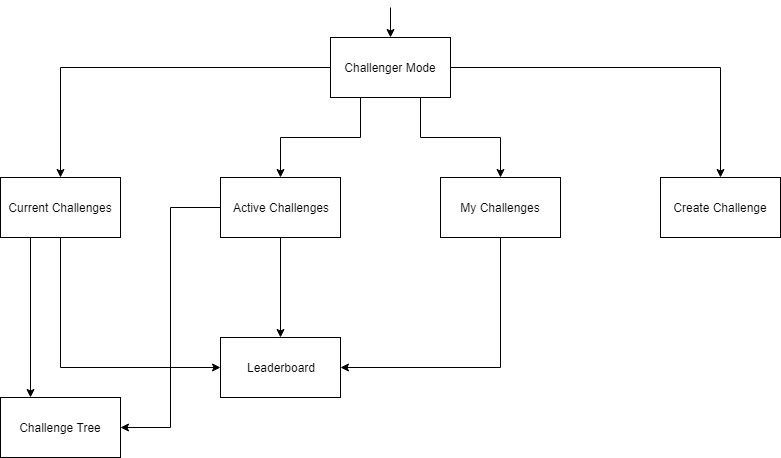

The diagram above was exported from draw.io. Its source (the exported page's mxGraphModel, read from the mxfile embedded in the PNG):
<mxGraphModel dx="868" dy="522" grid="1" gridSize="10" guides="1" tooltips="1" connect="1" arrows="1" fold="1" page="1" pageScale="1" pageWidth="700" pageHeight="800" math="0" shadow="0">
  <root>
    <mxCell id="0" />
    <mxCell id="1" parent="0" />
    <mxCell id="fXvY7cQ6-Jlrkqf7N-M_-6" style="edgeStyle=orthogonalEdgeStyle;rounded=0;orthogonalLoop=1;jettySize=auto;html=1;exitX=0;exitY=0.5;exitDx=0;exitDy=0;" parent="1" source="fXvY7cQ6-Jlrkqf7N-M_-1" target="fXvY7cQ6-Jlrkqf7N-M_-2" edge="1">
      <mxGeometry relative="1" as="geometry" />
    </mxCell>
    <mxCell id="fXvY7cQ6-Jlrkqf7N-M_-12" style="edgeStyle=orthogonalEdgeStyle;rounded=0;orthogonalLoop=1;jettySize=auto;html=1;exitX=0.25;exitY=1;exitDx=0;exitDy=0;" parent="1" source="fXvY7cQ6-Jlrkqf7N-M_-1" target="fXvY7cQ6-Jlrkqf7N-M_-3" edge="1">
      <mxGeometry relative="1" as="geometry" />
    </mxCell>
    <mxCell id="fXvY7cQ6-Jlrkqf7N-M_-13" style="edgeStyle=orthogonalEdgeStyle;rounded=0;orthogonalLoop=1;jettySize=auto;html=1;exitX=0.75;exitY=1;exitDx=0;exitDy=0;" parent="1" source="fXvY7cQ6-Jlrkqf7N-M_-1" target="fXvY7cQ6-Jlrkqf7N-M_-4" edge="1">
      <mxGeometry relative="1" as="geometry" />
    </mxCell>
    <mxCell id="fXvY7cQ6-Jlrkqf7N-M_-14" style="edgeStyle=orthogonalEdgeStyle;rounded=0;orthogonalLoop=1;jettySize=auto;html=1;exitX=1;exitY=0.5;exitDx=0;exitDy=0;" parent="1" source="fXvY7cQ6-Jlrkqf7N-M_-1" target="fXvY7cQ6-Jlrkqf7N-M_-10" edge="1">
      <mxGeometry relative="1" as="geometry" />
    </mxCell>
    <mxCell id="fXvY7cQ6-Jlrkqf7N-M_-16" value="" style="edgeStyle=orthogonalEdgeStyle;rounded=0;orthogonalLoop=1;jettySize=auto;html=1;" parent="1" target="fXvY7cQ6-Jlrkqf7N-M_-1" edge="1">
      <mxGeometry relative="1" as="geometry">
        <mxPoint x="460" y="10" as="sourcePoint" />
      </mxGeometry>
    </mxCell>
    <mxCell id="fXvY7cQ6-Jlrkqf7N-M_-1" value="Challenger Mode" style="rounded=0;whiteSpace=wrap;html=1;" parent="1" vertex="1">
      <mxGeometry x="400" y="40" width="120" height="60" as="geometry" />
    </mxCell>
    <mxCell id="fXvY7cQ6-Jlrkqf7N-M_-24" style="edgeStyle=orthogonalEdgeStyle;rounded=0;orthogonalLoop=1;jettySize=auto;html=1;exitX=0.5;exitY=1;exitDx=0;exitDy=0;entryX=0;entryY=0.5;entryDx=0;entryDy=0;" parent="1" source="fXvY7cQ6-Jlrkqf7N-M_-2" target="fXvY7cQ6-Jlrkqf7N-M_-17" edge="1">
      <mxGeometry relative="1" as="geometry" />
    </mxCell>
    <mxCell id="fXvY7cQ6-Jlrkqf7N-M_-26" style="edgeStyle=orthogonalEdgeStyle;rounded=0;orthogonalLoop=1;jettySize=auto;html=1;exitX=0.25;exitY=1;exitDx=0;exitDy=0;entryX=0.25;entryY=0;entryDx=0;entryDy=0;" parent="1" source="fXvY7cQ6-Jlrkqf7N-M_-2" target="fXvY7cQ6-Jlrkqf7N-M_-25" edge="1">
      <mxGeometry relative="1" as="geometry" />
    </mxCell>
    <mxCell id="fXvY7cQ6-Jlrkqf7N-M_-2" value="Current Challenges" style="rounded=0;whiteSpace=wrap;html=1;" parent="1" vertex="1">
      <mxGeometry x="70" y="180" width="120" height="60" as="geometry" />
    </mxCell>
    <mxCell id="fXvY7cQ6-Jlrkqf7N-M_-19" style="edgeStyle=orthogonalEdgeStyle;rounded=0;orthogonalLoop=1;jettySize=auto;html=1;" parent="1" source="fXvY7cQ6-Jlrkqf7N-M_-3" target="fXvY7cQ6-Jlrkqf7N-M_-17" edge="1">
      <mxGeometry relative="1" as="geometry" />
    </mxCell>
    <mxCell id="fXvY7cQ6-Jlrkqf7N-M_-29" style="edgeStyle=orthogonalEdgeStyle;rounded=0;orthogonalLoop=1;jettySize=auto;html=1;exitX=0;exitY=0.5;exitDx=0;exitDy=0;entryX=1;entryY=0.5;entryDx=0;entryDy=0;" parent="1" source="fXvY7cQ6-Jlrkqf7N-M_-3" target="fXvY7cQ6-Jlrkqf7N-M_-25" edge="1">
      <mxGeometry relative="1" as="geometry" />
    </mxCell>
    <mxCell id="fXvY7cQ6-Jlrkqf7N-M_-3" value="Active Challenges" style="rounded=0;whiteSpace=wrap;html=1;" parent="1" vertex="1">
      <mxGeometry x="290" y="180" width="120" height="60" as="geometry" />
    </mxCell>
    <mxCell id="fXvY7cQ6-Jlrkqf7N-M_-18" style="edgeStyle=orthogonalEdgeStyle;rounded=0;orthogonalLoop=1;jettySize=auto;html=1;exitX=0.5;exitY=1;exitDx=0;exitDy=0;entryX=1;entryY=0.5;entryDx=0;entryDy=0;" parent="1" source="fXvY7cQ6-Jlrkqf7N-M_-4" target="fXvY7cQ6-Jlrkqf7N-M_-17" edge="1">
      <mxGeometry relative="1" as="geometry" />
    </mxCell>
    <mxCell id="fXvY7cQ6-Jlrkqf7N-M_-4" value="My Challenges" style="rounded=0;whiteSpace=wrap;html=1;" parent="1" vertex="1">
      <mxGeometry x="510" y="180" width="120" height="60" as="geometry" />
    </mxCell>
    <mxCell id="fXvY7cQ6-Jlrkqf7N-M_-10" value="Create Challenge" style="rounded=0;whiteSpace=wrap;html=1;" parent="1" vertex="1">
      <mxGeometry x="730" y="180" width="120" height="60" as="geometry" />
    </mxCell>
    <mxCell id="fXvY7cQ6-Jlrkqf7N-M_-17" value="Leaderboard" style="rounded=0;whiteSpace=wrap;html=1;" parent="1" vertex="1">
      <mxGeometry x="290" y="340" width="120" height="60" as="geometry" />
    </mxCell>
    <mxCell id="fXvY7cQ6-Jlrkqf7N-M_-25" value="Challenge Tree" style="rounded=0;whiteSpace=wrap;html=1;" parent="1" vertex="1">
      <mxGeometry x="70" y="400" width="120" height="60" as="geometry" />
    </mxCell>
  </root>
</mxGraphModel>